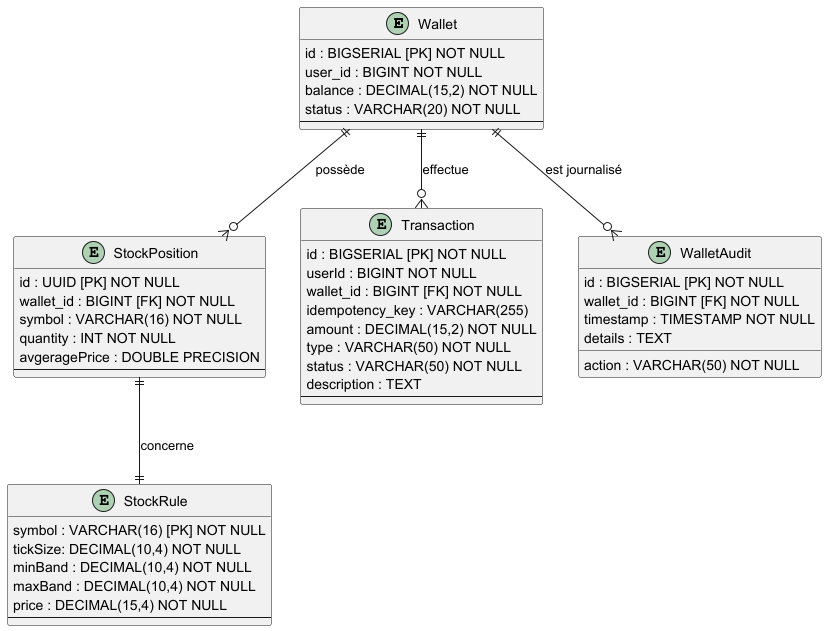

The diagram above was rendered by PlantUML. Its source (embedded in the PNG):
@startuml
' ERD Wallet-Service
entity "Wallet" as wallet {
  id : BIGSERIAL [PK] NOT NULL
  user_id : BIGINT NOT NULL
  balance : DECIMAL(15,2) NOT NULL
  status : VARCHAR(20) NOT NULL
  --
}
entity "StockPosition" as sp {
  id : UUID [PK] NOT NULL
  wallet_id : BIGINT [FK] NOT NULL
  symbol : VARCHAR(16) NOT NULL
  quantity : INT NOT NULL
  avgeragePrice : DOUBLE PRECISION
  --
}
entity "StockRule" as sr {
  symbol : VARCHAR(16) [PK] NOT NULL
  tickSize: DECIMAL(10,4) NOT NULL
  minBand : DECIMAL(10,4) NOT NULL
  maxBand : DECIMAL(10,4) NOT NULL
  price : DECIMAL(15,4) NOT NULL
  --
}
entity "Transaction" as tx {
  id : BIGSERIAL [PK] NOT NULL
  userId : BIGINT NOT NULL
  wallet_id : BIGINT [FK] NOT NULL
  idempotency_key : VARCHAR(255)
  amount : DECIMAL(15,2) NOT NULL
  type : VARCHAR(50) NOT NULL
  status : VARCHAR(50) NOT NULL
  description : TEXT
  --
}
entity "WalletAudit" as waudit {
  id : BIGSERIAL [PK] NOT NULL
  wallet_id : BIGINT [FK] NOT NULL
  action : VARCHAR(50) NOT NULL
  timestamp : TIMESTAMP NOT NULL
  details : TEXT
}
wallet ||--o{ sp : "possède"
sp ||--|| sr : "concerne"
wallet ||--o{ tx : "effectue"
wallet ||--o{ waudit : "est journalisé"
@enduml